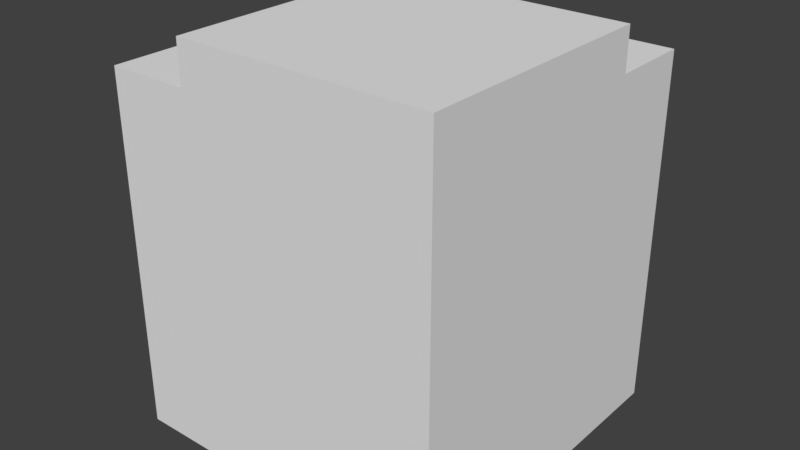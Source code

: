 # Source: SM_Brick0.blend  (saved by Blender 2.77.0; exported with 4.5.12 LTS)
import bpy
from mathutils import Matrix  # noqa: F401  (used for matrix-valued properties, if any)

bpy.ops.wm.read_factory_settings(use_empty=True)
scene = bpy.context.scene
scene.name = 'Scene'

# ---- collections
col_collection_1 = bpy.data.collections.new('Collection 1'); scene.collection.children.link(col_collection_1)

# ---- images (referenced by path relative to the original .blend; pixels are not part of the script)
import os
ASSET_DIR = os.environ.get("B2B_ASSET_DIR", "")  # directory of the original .blend (textures are referenced by path, not embedded)
HERE = os.path.dirname(os.path.abspath(__file__))  # packed textures are extracted next to this script under _unpacked/

def load_image(name, relpath, width, height, colorspace="sRGB"):
    """Load a texture the original file referenced (path relative to the .blend, or extracted next to this script)."""
    p = next((c for c in (os.path.join(HERE, relpath), os.path.join(ASSET_DIR, relpath)) if relpath and os.path.exists(c)), "")
    if p:
        img = bpy.data.images.load(p, check_existing=True)
        img.name = name
    else:  # same state as the original file: an image datablock whose file is absent (Cycles renders it pink)
        img = bpy.data.images.new(name, width, height)
        img.source = "FILE"
        img.filepath = "//" + (relpath or name)
    img.colorspace_settings.name = colorspace
    return img
img_t_brickwall0 = load_image('T_BrickWall0', 'T_BrickWall0.png', 1024, 1024, 'sRGB')

# ---- materials (node trees are filled in below, after node groups)
mat_m_brickwall0 = bpy.data.materials.new('M_BrickWall0')
mat_m_brickwall0.alpha_threshold = 0.0
mat_m_brickwall0.roughness = 0.5
mat_m_brickwall0.line_color = (0.0, 0.0, 0.0, 1.0)

# ---- material node trees
mat_m_brickwall0.use_nodes = True; mat_m_brickwall0.node_tree.nodes.clear()
_N = mat_m_brickwall0.node_tree.nodes; _L = mat_m_brickwall0.node_tree.links
n0 = _N.new('ShaderNodeBsdfDiffuse'); n0.name = 'Diffuse BSDF'; n0.location = (37, 299)
n1 = _N.new('ShaderNodeOutputMaterial'); n1.name = 'Material Output'; n1.location = (225, 296)
n2 = _N.new('ShaderNodeTexImage'); n2.name = 'Image Texture'; n2.location = (-120, 367)
n2.width = 140
n2.image = img_t_brickwall0
_L.new(n0.outputs[0], n1.inputs[0])
n1.is_active_output = True

# ---- world
world_world = bpy.data.worlds.new('World'); scene.world = world_world
world_world.color = (0.05088, 0.05088, 0.05088)
world_world.use_sun_shadow = False
world_world.sun_shadow_jitter_overblur = 0.0
world_world.cycles.sampling_method = 'MANUAL'

# ---- meshes
me_cube = bpy.data.meshes.new('Cube')
me_cube.from_pydata([(1.0, 1.0, -1.339), (1.0, -1.0, -1.339), (-1.0, -1.0, -1.339), (-1.0, 1.0, -1.339), (1.0, 1.0, 0.4524), (1.0, -1.0, 0.4524), (-1.0, -1.0, 0.4524), (0.5, 1.0, 0.4524), (-1.0, -0.5, 0.4524), (0.5, -0.5, 0.4524), (-1.0, 1.0, 0.6607), (0.5, 1.0, 0.6607), (-1.0, -0.5, 0.6607), (0.5, -0.5, 0.6607)], [], [(12, 13, 11, 10), (3, 2, 6, 8, 12, 10), (0, 3, 10, 11, 7, 4), (7, 11, 13, 9), (8, 9, 13, 12), (6, 2, 1, 5), (1, 0, 4, 5), (7, 9, 8, 6, 5, 4)])
_uv = me_cube.uv_layers.new(name='UVMap')
_uv.uv.foreach_set('vector', [0.03722, 0.9689, 0.03722, 0.7475, 0.2484, 0.7475, 0.2484, 0.9689, 0.04587, 0.05265, 0.3082, 0.05265, 0.3082, 0.6077, 0.2426, 0.6077, 0.2426, 0.6722, 0.04587, 0.6722, 0.3901, 0.04773, 0.6524, 0.04773, 0.6524, 0.6673, 0.4556, 0.6673, 0.4556, 0.6027, 0.3901, 0.6027, 0.2964, 0.7446, 0.3003, 0.7446, 0.3003, 0.9659, 0.2964, 0.9659, 0.2957, 0.9606, 0.2957, 0.9483, 0.3038, 0.9483, 0.3038, 0.9606, 0.7153, 0.4822, 0.7153, 0.02811, 0.9809, 0.02811, 0.9809, 0.4822, 0.7236, 0.5357, 0.9671, 0.5357, 0.9671, 0.9671, 0.7236, 0.9671, 0.3546, 0.9624, 0.3382, 0.9624, 0.3382, 0.9796, 0.3327, 0.9796, 0.3327, 0.9566, 0.3546, 0.9566])
me_cube.materials.append(mat_m_brickwall0)
me_cube.use_remesh_preserve_volume = False
me_cube.use_remesh_preserve_attributes = False
me_cube.use_mirror_vertex_groups = False
me_cube.update()

# ---- objects
ob_cube = bpy.data.objects.new('Cube', me_cube)

# ---- transforms, parenting, visibility, modifiers, constraints
ob_cube.location = (0.0, 0.0, 0.4018)
ob_cube.rotation_euler = (0.0, -0.0, 3.142)
ob_cube.scale = (0.25, 0.25, 0.3)
ob_cube.lock_rotations_4d = False
ob_cube.empty_display_type = 'ARROWS'
ob_cube.lineart.crease_threshold = 0.0

# ---- collection membership
col_collection_1.objects.link(ob_cube)

# ---- scene / render settings (as saved in the file)
scene.frame_start = 1; scene.frame_end = 250; scene.frame_set(10)
scene.render.engine = 'CYCLES'
scene.render.resolution_percentage = 50
scene.render.dither_intensity = 0.0
scene.cycles.use_denoising = False
scene.cycles.samples = 128
scene.cycles.sampling_pattern = 'TABULATED_SOBOL'
scene.cycles.light_sampling_threshold = 0.0
scene.cycles.use_adaptive_sampling = False
scene.cycles.use_light_tree = False
scene.cycles.blur_glossy = 0.0
scene.cycles.sample_clamp_indirect = 0.0
scene.view_settings.view_transform = 'Standard'
bpy.context.view_layer.update()

# ---- added for rendering (the .blend has no active camera and no usable light): camera, sun
cam_auto = bpy.data.cameras.new('AutoCamera')
cam_auto.lens = 50.0
cam_auto.sensor_width = 36.0
cam_auto.clip_end = 1000.0
ob_auto_camera = bpy.data.objects.new('AutoCamera', cam_auto)
scene.collection.objects.link(ob_auto_camera)
ob_auto_camera.location = (0.858021, -1.02963, 0.986419)
ob_auto_camera.rotation_euler = (1.09748, -7.21219e-08, 0.694738)
scene.camera = ob_auto_camera
light_auto_sun = bpy.data.lights.new('AutoSun', 'SUN')
light_auto_sun.energy = 3.0
light_auto_sun.angle = 0.0523599
ob_auto_sun = bpy.data.objects.new('AutoSun', light_auto_sun)
scene.collection.objects.link(ob_auto_sun)
ob_auto_sun.rotation_euler = (0.872665, 0.174533, 0.523599)
bpy.context.view_layer.update()
